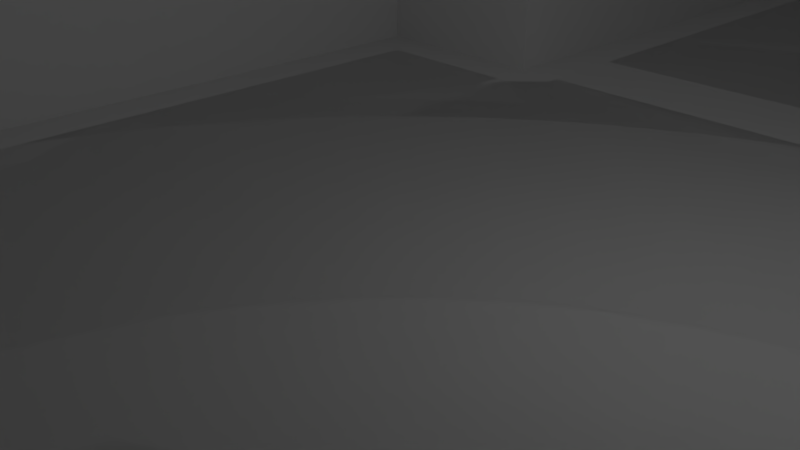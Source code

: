 # Source: level.blend  (saved by Blender 2.79.0; exported with 4.5.12 LTS)
import bpy
from mathutils import Matrix  # noqa: F401  (used for matrix-valued properties, if any)

bpy.ops.wm.read_factory_settings(use_empty=True)
scene = bpy.context.scene
scene.name = 'Scene'

# ---- collections
col_collection_1 = bpy.data.collections.new('Collection 1'); scene.collection.children.link(col_collection_1)

# ---- world
world_world = bpy.data.worlds.new('World'); scene.world = world_world
world_world.color = (0.05088, 0.05088, 0.05088)
world_world.use_sun_shadow = False
world_world.sun_shadow_jitter_overblur = 0.0
world_world.cycles.sampling_method = 'MANUAL'

# ---- cameras
cam_camera = bpy.data.cameras.new('Camera')
cam_camera.clip_end = 100.0
cam_camera.lens = 35.0
cam_camera.sensor_width = 32.0
cam_camera.sensor_height = 18.0
cam_camera.ortho_scale = 7.314
cam_camera.dof.focus_distance = 0.0
cam_camera.dof.aperture_fstop = 128.0

# ---- lights
light_lamp = bpy.data.lights.new('Lamp', 'POINT')
light_lamp.transmission_factor = 0.0
light_lamp.cutoff_distance = 30.0
light_lamp.energy = 100.0
light_lamp.shadow_buffer_clip_start = 1.001
light_lamp.shadow_soft_size = 0.1
light_lamp.shadow_maximum_resolution = 0.006
light_lamp.use_absolute_resolution = True

# ---- meshes
me_navmesh = bpy.data.meshes.new('Navmesh')
me_navmesh.from_pydata([(13.17, -20.6, 1.192e-07), (20.07, -20.3, 1.192e-07), (20.97, -21.2, 1.192e-07), (20.97, -29.6, 1.192e-07), (13.17, -29.6, 1.192e-07), (27.57, -21.2, 1.192e-07), (34.17, -21.2, 1.192e-07), (34.77, -20.3, 1.192e-07), (39.87, -20.6, 1.192e-07), (39.87, -29.6, 1.192e-07), (30.27, -29.6, 1.192e-07), (6.266, -19.7, 1.192e-07), (6.266, -14.9, 1.192e-07), (12.57, -14.9, 1.192e-07), (13.17, -14.3, 1.192e-07), (13.17, -12.5, 1.192e-07), (20.07, -12.8, 1.192e-07), (12.57, -19.7, 1.192e-07), (34.77, -9.204, 1.192e-07), (34.77, 1.896, 1.192e-07), (46.47, 2.196, 1.192e-07), (46.47, -8.904, 1.192e-07), (46.47, -19.7, 1.192e-07), (40.47, -19.7, 1.192e-07), (-3.034, -7.704, 1.192e-07), (3.266, -7.704, 1.192e-07), (3.266, -14.3, 1.192e-07), (3.866, -14.9, 1.192e-07), (-3.034, -19.7, 1.192e-07), (13.17, -5.304, 1.192e-07), (13.17, 2.196, 1.192e-07), (20.07, 1.896, 1.192e-07), (20.07, -5.604, 1.192e-07), (-3.034, 9.696, 1.192e-07), (3.266, 9.696, 1.192e-07), (3.266, 7.596, 1.192e-07), (3.866, 6.996, 1.192e-07), (7.166, 6.996, 1.192e-07), (7.166, -0.2045, 1.192e-07), (7.166, -7.104, 1.192e-07), (3.866, -7.104, 1.192e-07), (-3.634, -7.104, 1.192e-07), (-6.934, -7.104, 1.192e-07), (-6.934, -0.2045, 1.192e-07), (-6.934, 6.996, 1.192e-07), (-3.634, 6.996, 1.192e-07), (-3.034, 7.596, 1.192e-07), (13.17, 12.7, 1.192e-07), (12.57, 13.3, 1.192e-07), (10.77, 13.3, 1.192e-07), (11.07, 20.2, 1.192e-07), (21.87, 20.2, 1.192e-07), (32.67, 20.2, 1.192e-07), (32.37, 4.296, 1.192e-07), (20.67, 4.296, 1.192e-07), (20.07, 3.696, 1.192e-07), (39.57, 20.2, 1.192e-07), (46.47, 20.2, 1.192e-07), (46.47, 11.2, 1.192e-07), (34.77, 3.696, 1.192e-07), (34.17, 4.296, 1.192e-07), (5.366, 20.2, 1.192e-07), (5.666, 13.3, 1.192e-07), (3.866, 13.3, 1.192e-07), (3.266, 12.7, 1.192e-07), (-3.034, 20.2, 1.192e-07)], [], [(4, 3, 0), (0, 3, 2), (0, 2, 1), (10, 9, 6), (6, 9, 7), (7, 9, 8), (10, 6, 5), (2, 3, 5), (5, 3, 10), (16, 15, 14), (16, 14, 1), (1, 14, 13), (1, 13, 17), (1, 17, 0), (17, 13, 11), (11, 13, 12), (18, 7, 23), (23, 7, 8), (18, 21, 19), (19, 21, 20), (18, 23, 21), (21, 23, 22), (11, 12, 27), (28, 11, 26), (26, 11, 27), (28, 26, 24), (24, 26, 25), (29, 15, 32), (32, 15, 16), (32, 31, 29), (29, 31, 30), (46, 35, 33), (33, 35, 34), (38, 37, 36), (41, 24, 40), (40, 24, 25), (36, 35, 45), (45, 35, 46), (36, 45, 38), (38, 45, 43), (38, 43, 41), (38, 41, 40), (45, 44, 43), (40, 39, 38), (43, 42, 41), (50, 49, 48), (30, 31, 55), (51, 50, 47), (47, 50, 48), (47, 30, 54), (54, 30, 55), (53, 52, 54), (54, 52, 51), (54, 51, 47), (58, 57, 56), (59, 19, 20), (58, 60, 20), (20, 60, 59), (56, 52, 58), (58, 52, 60), (60, 52, 53), (33, 34, 64), (63, 62, 61), (61, 65, 63), (63, 65, 64), (64, 65, 33), (62, 49, 61), (61, 49, 50)])
me_navmesh.use_remesh_preserve_volume = False
me_navmesh.use_remesh_preserve_attributes = False
me_navmesh.use_mirror_vertex_groups = False
me_navmesh.update()
me_plane = bpy.data.meshes.new('Plane')
me_plane.from_pydata([(-7.834, -7.834, 4.669e-07), (7.834, -7.834, 4.669e-07), (-7.834, 7.834, 4.669e-07), (7.834, 7.834, 4.669e-07), (12.32, -14.1, 4.669e-07), (20.72, -17.24, 4.669e-07), (3.917, -17.24, 4.669e-07), (20.72, -20.37, 4.669e-07), (20.72, -14.1, 4.669e-07), (3.917, -7.834, 4.669e-07), (1.868e-06, -14.1, 4.669e-07), (-3.917, 7.834, 4.669e-07), (1.868e-06, -20.37, 4.669e-07), (-3.917, -7.834, 4.669e-07), (3.917, -14.1, 4.669e-07), (3.917, 7.834, 4.669e-07), (-3.917, -14.1, 4.669e-07), (1.868e-06, -7.834, 4.669e-07), (3.917, 21.15, 4.669e-07), (-3.917, 21.15, 4.669e-07), (-3.917, -20.37, 4.669e-07), (3.917, -20.37, 4.669e-07), (12.32, -20.37, 4.669e-07), (12.32, -17.24, 4.669e-07), (12.32, 21.15, 4.669e-07), (20.72, 21.15, 4.669e-07), (20.72, -30.5, 4.669e-07), (12.32, -30.5, 4.669e-07), (1.868e-06, 7.834, 4.669e-07), (-3.917, 12.53, 4.669e-07), (1.868e-06, 21.15, 4.669e-07), (3.917, 12.53, 4.669e-07), (1.868e-06, 12.53, 4.669e-07), (16.52, -14.1, 4.669e-07), (16.52, 21.15, 4.669e-07), (12.32, 3.613, 4.669e-07), (20.72, 3.613, 4.669e-07), (16.52, 3.613, 4.669e-07), (14.42, 21.15, 4.669e-07), (12.32, 12.47, 4.669e-07), (16.52, 12.47, 4.669e-07), (14.42, 3.613, 4.669e-07), (14.42, 12.47, 4.669e-07), (47.37, 21.15, 4.669e-07), (47.37, 3.613, 4.669e-07), (20.72, 12.38, 4.669e-07), (47.37, 12.38, 4.669e-07), (34.05, 21.15, 4.669e-07), (34.05, 3.613, 4.669e-07), (34.05, 12.38, 4.669e-07), (47.37, -20.37, 4.669e-07), (40.71, 3.613, 4.669e-07), (47.37, -15.23, 4.669e-07), (34.05, -15.23, 4.669e-07), (40.71, -15.23, 4.669e-07), (34.05, -20.37, 4.669e-07), (40.71, -20.37, 4.669e-07), (34.05, -30.5, 4.669e-07), (40.71, -30.5, 4.669e-07), (-7.834, -7.834, 7.834), (-7.834, 7.834, 7.834), (-3.917, 7.834, 7.834), (1.868e-06, -20.37, 7.834), (-3.917, -7.834, 7.834), (-3.917, -14.1, 7.834), (3.917, 21.15, 7.834), (-3.917, 21.15, 7.834), (-3.917, -20.37, 7.834), (3.917, -20.37, 7.834), (12.32, -20.37, 7.834), (12.32, 21.15, 7.834), (20.72, 21.15, 7.834), (20.72, -30.5, 7.834), (12.32, -30.5, 7.834), (-3.917, 12.53, 7.834), (1.868e-06, 21.15, 7.834), (16.52, 21.15, 7.834), (14.42, 21.15, 7.834), (47.37, 21.15, 7.834), (47.37, 3.613, 7.834), (47.37, 12.38, 7.834), (34.05, 21.15, 7.834), (47.37, -20.37, 7.834), (47.37, -15.23, 7.834), (40.71, -20.37, 7.834), (34.05, -30.5, 7.834), (40.71, -30.5, 7.834), (7.834, -7.834, 7.834), (7.834, 7.834, 7.834), (12.32, -14.1, 7.834), (3.917, -7.834, 7.834), (3.917, -14.1, 7.834), (3.917, 7.834, 7.834), (3.917, 12.53, 7.834), (12.32, 3.613, 7.834), (12.32, 12.47, 7.834), (20.72, -17.24, 7.834), (20.72, -20.37, 7.834), (20.72, -14.1, 7.834), (20.72, 3.613, 7.834), (34.05, 3.613, 7.834), (34.05, -15.23, 7.834), (34.05, -20.37, 7.834)], [], [(11, 0, 13), (15, 1, 3), (28, 13, 17), (16, 12, 10), (31, 30, 32), (12, 21, 6), (17, 14, 9), (13, 10, 17), (22, 5, 23), (5, 8, 33), (6, 4, 14), (21, 23, 6), (25, 34, 40), (22, 26, 7), (32, 19, 29), (28, 29, 11), (15, 32, 28), (40, 38, 42), (33, 41, 4), (8, 37, 33), (42, 24, 39), (41, 39, 35), (37, 42, 41), (31, 24, 18), (11, 2, 0), (15, 9, 1), (9, 15, 28), (28, 11, 13), (17, 9, 28), (16, 20, 12), (31, 18, 30), (6, 14, 10), (10, 12, 6), (17, 10, 14), (13, 16, 10), (22, 7, 5), (33, 4, 23), (23, 5, 33), (6, 23, 4), (21, 22, 23), (40, 37, 36), (36, 45, 25, 40), (22, 27, 26), (32, 30, 19), (28, 32, 29), (15, 31, 32), (40, 34, 38), (35, 4, 41), (33, 37, 41), (8, 36, 37), (42, 38, 24), (41, 42, 39), (37, 40, 42), (31, 39, 24), (48, 51, 49), (49, 43, 47), (45, 47, 25), (36, 49, 45), (54, 55, 56), (54, 50, 52), (51, 52, 44), (48, 54, 51), (55, 58, 56), (57, 7, 26), (46, 49, 51), (51, 44, 46), (49, 46, 43), (45, 49, 47), (36, 48, 49), (51, 54, 52), (48, 53, 54), (55, 57, 58), (57, 55, 7), (56, 50, 54), (54, 53, 55), (44, 52, 83, 79), (29, 19, 66, 74), (11, 29, 74, 61), (52, 50, 82, 83), (30, 18, 65, 75), (2, 11, 61, 60), (43, 46, 80, 78), (22, 21, 68, 69), (38, 34, 76, 77), (19, 30, 75, 66), (25, 47, 81, 71), (20, 16, 64, 67), (46, 44, 79, 80), (0, 2, 60, 59), (47, 43, 78, 81), (24, 38, 77, 70), (21, 12, 62, 68), (50, 56, 84, 82), (58, 57, 85, 86), (34, 25, 71, 76), (56, 58, 86, 84), (26, 27, 73, 72), (16, 13, 63, 64), (18, 24, 70, 65), (57, 26, 72, 85), (13, 0, 59, 63), (27, 22, 69, 73), (12, 20, 67, 62), (15, 3, 88, 92), (4, 35, 94, 89), (9, 14, 91, 90), (3, 1, 87, 88), (31, 15, 92, 93), (35, 39, 95, 94), (39, 31, 93, 95), (1, 9, 90, 87), (14, 4, 89, 91), (8, 5, 96, 98), (7, 55, 102, 97), (55, 53, 101, 102), (53, 48, 100, 101), (36, 8, 98, 99), (5, 7, 97, 96), (48, 36, 99, 100)])
me_plane.use_remesh_preserve_volume = False
me_plane.use_remesh_preserve_attributes = False
me_plane.use_mirror_vertex_groups = False
me_plane.update()

# ---- objects
ob_navmesh = bpy.data.objects.new('Navmesh', me_navmesh)
ob_level = bpy.data.objects.new('level', me_plane)
ob_lamp = bpy.data.objects.new('Lamp', light_lamp)
ob_camera = bpy.data.objects.new('Camera', cam_camera)

# ---- transforms, parenting, visibility, modifiers, constraints
ob_navmesh.location = (0.0, 0.0, 0.0)
ob_navmesh.hide_viewport = True
ob_navmesh.lineart.crease_threshold = 0.0
ob_level.location = (0.0, 0.0, 0.0)
ob_level.lineart.crease_threshold = 0.0
ob_lamp.location = (4.076, 1.005, 5.904)
ob_lamp.rotation_euler = (0.6503, 0.05522, 1.866)
ob_lamp.lock_rotations_4d = False
ob_lamp.empty_display_type = 'ARROWS'
ob_lamp.color = (0.0, 0.0, 0.0, 0.0)
ob_lamp.hide_viewport = True
ob_lamp.lineart.crease_threshold = 0.0
ob_camera.location = (7.481, -6.508, 5.344)
ob_camera.rotation_euler = (1.109, 0.0, 0.8149)
ob_camera.lock_rotations_4d = False
ob_camera.empty_display_type = 'ARROWS'
ob_camera.color = (0.0, 0.0, 0.0, 0.0)
ob_camera.hide_viewport = True
ob_camera.display_type = 'WIRE'
ob_camera.lineart.crease_threshold = 0.0

# ---- collection membership
col_collection_1.objects.link(ob_navmesh)
col_collection_1.objects.link(ob_level)
col_collection_1.objects.link(ob_lamp)
col_collection_1.objects.link(ob_camera)

# ---- scene / render settings (as saved in the file)
scene.camera = ob_camera
scene.frame_start = 1; scene.frame_end = 250; scene.frame_set(1)
scene.render.engine = 'BLENDER_EEVEE_NEXT'
scene.render.resolution_percentage = 50
scene.render.dither_intensity = 0.0
scene.cycles.use_denoising = False
scene.cycles.samples = 128
scene.cycles.sampling_pattern = 'TABULATED_SOBOL'
scene.cycles.use_adaptive_sampling = False
scene.cycles.use_light_tree = False
scene.cycles.blur_glossy = 0.0
scene.cycles.sample_clamp_indirect = 0.0
scene.view_settings.view_transform = 'Standard'
bpy.context.view_layer.update()
